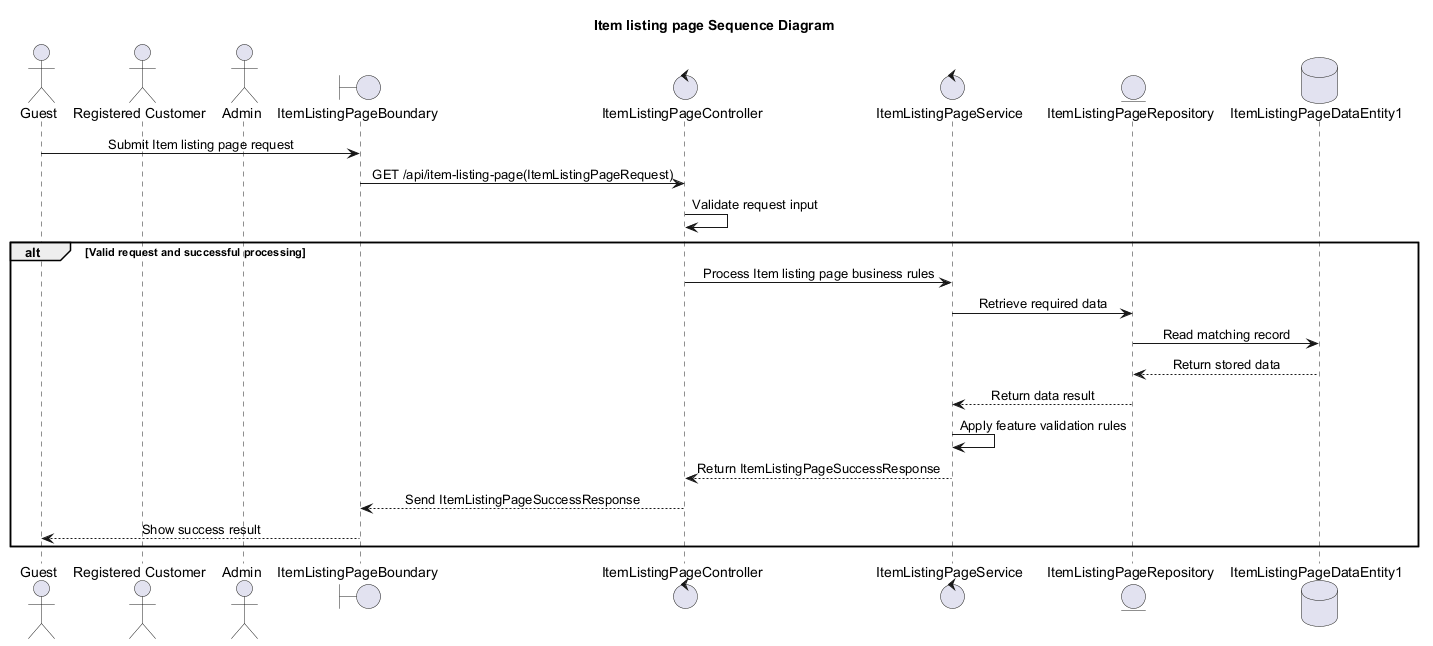

The diagram above was rendered by PlantUML. Its source (embedded in the PNG):
@startuml
' Auto-generated by AutoForge Architecture Agent
' Diagram type: UML Sequence Diagram
skinparam shadowing false
skinparam sequenceMessageAlign center

title Item listing page Sequence Diagram

actor "Guest" as ACTOR_001
actor "Registered Customer" as ACTOR_002
actor "Admin" as ACTOR_003
boundary "ItemListingPageBoundary" as BOUNDARY_001
control "ItemListingPageController" as CONTROL_001
control "ItemListingPageService" as CONTROL_002
entity "ItemListingPageRepository" as ENTITY_001
database "ItemListingPageDataEntity1" as DATABASE_001

ACTOR_001 -> BOUNDARY_001: Submit Item listing page request
BOUNDARY_001 -> CONTROL_001: GET /api/item-listing-page(ItemListingPageRequest)
CONTROL_001 -> CONTROL_001: Validate request input
alt Valid request and successful processing
CONTROL_001 -> CONTROL_002: Process Item listing page business rules
CONTROL_002 -> ENTITY_001: Retrieve required data
ENTITY_001 -> DATABASE_001: Read matching record
DATABASE_001 --> ENTITY_001: Return stored data
ENTITY_001 --> CONTROL_002: Return data result
CONTROL_002 -> CONTROL_002: Apply feature validation rules
CONTROL_002 --> CONTROL_001: Return ItemListingPageSuccessResponse
CONTROL_001 --> BOUNDARY_001: Send ItemListingPageSuccessResponse
BOUNDARY_001 --> ACTOR_001: Show success result
end

@enduml